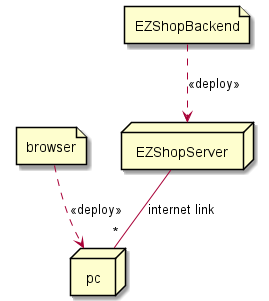

The diagram above was rendered by PlantUML. Its source (embedded in the PNG):
@startuml Deployment_Diagram

node EZShopServer
node pc
file browser
file EZShopBackend

EZShopBackend -[dashed]-> EZShopServer : <<deploy>>
browser -[dashed]-> pc : <<deploy>>
EZShopServer --  "*" pc : internet link


@enduml